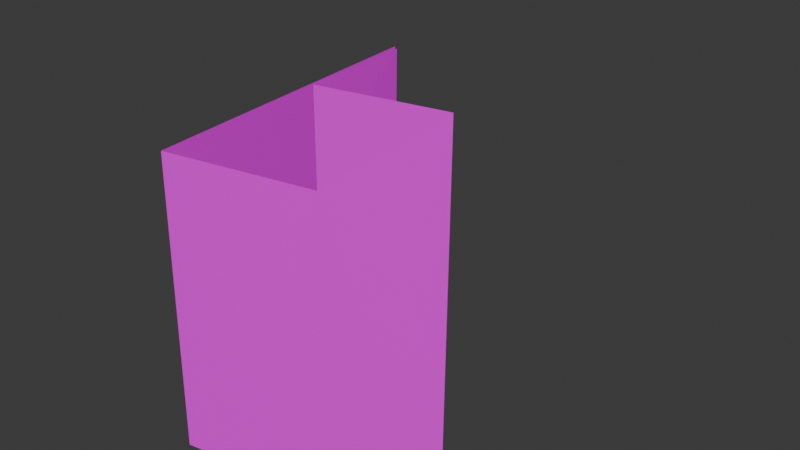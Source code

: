 # Source: 8.blend  (saved by Blender 4.0.36; exported with 4.5.12 LTS)
import bpy
from mathutils import Matrix  # noqa: F401  (used for matrix-valued properties, if any)

bpy.ops.wm.read_factory_settings(use_empty=True)
scene = bpy.context.scene
scene.name = 'Scene'

# ---- collections
col_collection = bpy.data.collections.new('Collection'); scene.collection.children.link(col_collection)

# ---- images (referenced by path relative to the original .blend; pixels are not part of the script)
import os
ASSET_DIR = os.environ.get("B2B_ASSET_DIR", "")  # directory of the original .blend (textures are referenced by path, not embedded)
HERE = os.path.dirname(os.path.abspath(__file__))  # packed textures are extracted next to this script under _unpacked/

def load_image(name, relpath, width, height, colorspace="sRGB"):
    """Load a texture the original file referenced (path relative to the .blend, or extracted next to this script)."""
    p = next((c for c in (os.path.join(HERE, relpath), os.path.join(ASSET_DIR, relpath)) if relpath and os.path.exists(c)), "")
    if p:
        img = bpy.data.images.load(p, check_existing=True)
        img.name = name
    else:  # same state as the original file: an image datablock whose file is absent (Cycles renders it pink)
        img = bpy.data.images.new(name, width, height)
        img.source = "FILE"
        img.filepath = "//" + (relpath or name)
    img.colorspace_settings.name = colorspace
    return img
img_dsc024820_png = load_image('DSC024820.png', 'DSC024820.png', 1024, 1024, 'sRGB')

# ---- materials (node trees are filled in below, after node groups)
mat_002 = bpy.data.materials.new('マテリアル.002')
mat_002.use_transparent_shadow = False

# ---- material node trees
mat_002.use_nodes = True; mat_002.node_tree.nodes.clear()
_N = mat_002.node_tree.nodes; _L = mat_002.node_tree.links
n0 = _N.new('ShaderNodeBsdfPrincipled'); n0.name = 'プリンシプルBSDF'; n0.location = (10, 300)
n0.inputs[3].default_value = 1.45
n1 = _N.new('ShaderNodeOutputMaterial'); n1.name = 'マテリアル出力'; n1.location = (300, 300)
n2 = _N.new('ShaderNodeTexImage'); n2.name = '画像テクスチャ'; n2.location = (-280, 275)
n2.image = img_dsc024820_png
_L.new(n0.outputs[0], n1.inputs[0])
_L.new(n2.outputs[0], n0.inputs[0])
n1.is_active_output = True

# ---- world
world_world = bpy.data.worlds.new('World'); scene.world = world_world
world_world.use_nodes = True; world_world.node_tree.nodes.clear()
_N = world_world.node_tree.nodes; _L = world_world.node_tree.links
n0 = _N.new('ShaderNodeOutputWorld'); n0.name = 'World Output'; n0.location = (300, 300)
n1 = _N.new('ShaderNodeBackground'); n1.name = 'Background'; n1.location = (10, 300)
n1.inputs[0].default_value = (0.05088, 0.05088, 0.05088, 1.0)
_L.new(n1.outputs[0], n0.inputs[0])
n0.is_active_output = True
world_world.color = (0.05088, 0.05088, 0.05088)
world_world.use_sun_shadow = False
world_world.sun_shadow_jitter_overblur = 0.0

# ---- meshes
me_021 = bpy.data.meshes.new('立方体.021')
me_021.from_pydata([(-1.105, -1.005, -1.0), (-1.097, -0.9933, 30.21), (-0.8499, 0.7469, -1.0), (-0.8499, 0.7469, 30.21), (0.9952, -1.031, -1.0), (1.0, -1.0, 39.07), (0.109, -1.001, 39.07), (0.1977, -0.4638, 39.01), (0.1076, -1.0, 30.21), (0.09611, -1.02, -1.0), (0.1882, -0.4622, 30.16)], [], [(6, 8, 9, 4, 5), (9, 8, 1, 0), (7, 10, 8, 6), (0, 1, 3, 2)])
_uv = me_021.uv_layers.new(name='UVマップ')
_uv.uv.foreach_set('vector', [0.7466, 0.9772, 0.7441, 0.7758, 0.7441, 0.06816, 0.9947, 0.06816, 0.9947, 0.9772, 0.9316, 2.003e-05, 0.8903, 0.9758, 0.5781, 0.9758, 0.5781, 2.003e-05, 0.75, 0.6821, 0.9921, 0.6821, 0.9921, 0.9688, 0.75, 0.9688, 0.9944, 4.933e-05, 0.9757, 0.9758, 0.005862, 0.9758, 2.667e-05, 4.857e-05])
me_021.materials.append(mat_002)
me_021.update()

# ---- objects
ob_021 = bpy.data.objects.new('立方体.021', me_021)

# ---- transforms, parenting, visibility, modifiers, constraints
ob_021.location = (13.86, 22.5, 0.0)
ob_021.rotation_euler = (0.0, -0.0, 0.1809)
ob_021.scale = (13.27, 19.88, 1.0)

# ---- collection membership
col_collection.objects.link(ob_021)

# ---- scene / render settings (as saved in the file)
scene.frame_start = 1; scene.frame_end = 250; scene.frame_set(1)
scene.render.engine = 'BLENDER_EEVEE_NEXT'
scene.cycles.sampling_pattern = 'TABULATED_SOBOL'
bpy.context.view_layer.update()

# ---- added for rendering (the .blend has no active camera and no usable light): camera, sun
cam_auto = bpy.data.cameras.new('AutoCamera')
cam_auto.lens = 50.0
cam_auto.sensor_width = 36.0
cam_auto.clip_end = 1069.1
ob_auto_camera = bpy.data.objects.new('AutoCamera', cam_auto)
scene.collection.objects.link(ob_auto_camera)
ob_auto_camera.location = (74.6005, -53.5012, 67.7676)
ob_auto_camera.rotation_euler = (1.09748, -7.21219e-08, 0.694738)
scene.camera = ob_auto_camera
light_auto_sun = bpy.data.lights.new('AutoSun', 'SUN')
light_auto_sun.energy = 3.0
light_auto_sun.angle = 0.0523599
ob_auto_sun = bpy.data.objects.new('AutoSun', light_auto_sun)
scene.collection.objects.link(ob_auto_sun)
ob_auto_sun.rotation_euler = (0.872665, 0.174533, 0.523599)
bpy.context.view_layer.update()

